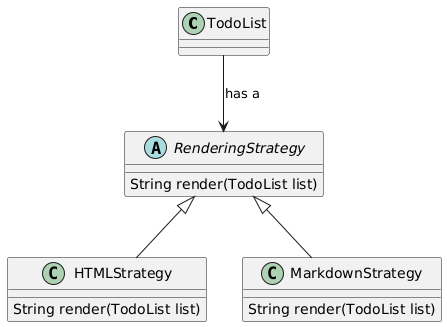

The diagram above was rendered by PlantUML. Its source (embedded in the PNG):
@startuml
class TodoList

abstract class RenderingStrategy {
  String render(TodoList list)
}

class HTMLStrategy {
  String render(TodoList list)
}

class MarkdownStrategy {
  String render(TodoList list)
}

TodoList --> RenderingStrategy : "has a"
RenderingStrategy <|-- MarkdownStrategy
RenderingStrategy <|-- HTMLStrategy
@enduml